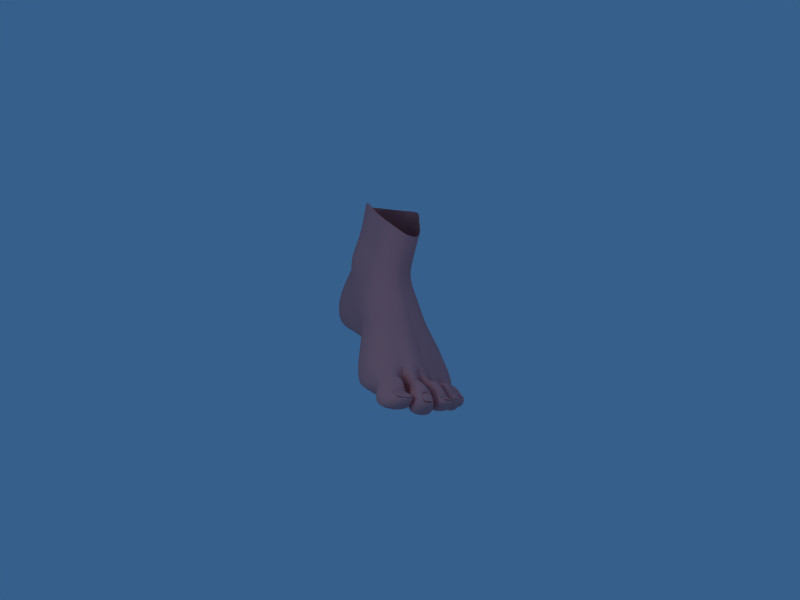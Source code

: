# Source: peu.blend  (saved by Blender 2.46.0; exported with 4.5.12 LTS)
import bpy
from mathutils import Matrix  # noqa: F401  (used for matrix-valued properties, if any)

bpy.ops.wm.read_factory_settings(use_empty=True)
scene = bpy.context.scene
scene.name = 'Scene'

# ---- collections
col_collection_1 = bpy.data.collections.new('Collection 1'); scene.collection.children.link(col_collection_1)

# ---- materials (node trees are filled in below, after node groups)
mat_material = bpy.data.materials.new('Material')
mat_material.alpha_threshold = 0.0
mat_material.preview_render_type = 'SHADERBALL'
mat_material.diffuse_color = (0.901, 0.551, 0.551, 1.0)
mat_material.specular_color = (0.9605, 0.8136, 0.3334)
mat_material.roughness = 0.5
mat_material.specular_intensity = 0.1524
mat_material.line_color = (0.0, 0.0, 0.0, 1.0)

# ---- material node trees

# ---- world
world_world = bpy.data.worlds.new('World'); scene.world = world_world
world_world.color = (0.214, 0.3718, 0.544)
world_world.use_sun_shadow = False
world_world.sun_shadow_jitter_overblur = 0.0
world_world.cycles.sampling_method = 'MANUAL'
world_world.cycles.sample_map_resolution = 256

# ---- cameras
cam_camera = bpy.data.cameras.new('Camera')
cam_camera.passepartout_alpha = 0.2
cam_camera.clip_end = 100.0
cam_camera.lens = 35.0
cam_camera.ortho_scale = 7.314
cam_camera.show_passepartout = False
cam_camera.show_safe_areas = True
cam_camera.dof.focus_distance = 0.0
cam_camera.dof.aperture_fstop = 128.0

# ---- lights
light_spot_001 = bpy.data.lights.new('Spot.001', 'POINT')
light_spot_001.color = (0.9207, 0.9406, 0.8177)
light_spot_001.transmission_factor = 0.0
light_spot_001.cutoff_distance = 30.0
light_spot_001.energy = 100.0
light_spot_001.shadow_buffer_clip_start = 1.001
light_spot_001.shadow_soft_size = 1.0
light_spot_001.shadow_maximum_resolution = 0.006
light_spot_001.use_absolute_resolution = True
light_spot_001.cycles.use_multiple_importance_sampling = False
light_spot = bpy.data.lights.new('Spot', 'POINT')
light_spot.transmission_factor = 0.0
light_spot.cutoff_distance = 30.0
light_spot.energy = 100.0
light_spot.shadow_buffer_clip_start = 1.001
light_spot.shadow_soft_size = 1.0
light_spot.shadow_maximum_resolution = 0.006
light_spot.use_absolute_resolution = True
light_spot.cycles.use_multiple_importance_sampling = False

# ---- meshes
me_cube_005 = bpy.data.meshes.new('Cube.005')
me_cube_005.from_pydata([(1.727, -1.136, -6.211), (0.4433, -1.219, -5.805), (0.7786, -0.7487, -3.49), (1.738, -0.6327, -3.284), (2.785, -2.366, -5.05), (1.276, -3.791, -5.974), (0.9874, -3.295, -2.951), (2.245, -2.713, -3.336), (0.4903, 0.8708, -3.637), (1.863, 1.017, -4.263), (0.5783, 0.1898, -5.935), (3.01, 1.109, -4.273), (3.801, -0.8387, -5.462), (3.898, -0.4134, -3.034), (3.246, -2.05, -5.071), (3.331, -2.159, -3.282), (2.097, -0.3261, -5.485), (4.634, -0.08906, -5.212), (2.521, -1.946, -5.336), (3.6, -1.568, -5.088), (2.285, -1.546, -3.115), (3.402, -1.168, -3.187), (2.045, 0.2803, -3.554), (3.343, 0.1753, -3.413), (2.55, -0.4784, -2.765), (3.219, -1.328, -3.061), (2.893, 0.2463, -3.467), (-0.1894, -1.504, -5.766), (-0.244, -0.1151, -6.191), (-0.8018, 0.5222, -3.828), (0.2196, -1.852, -3.881), (-0.1855, -4.25, -6.326), (-0.5027, -3.705, -3.0), (-0.809, -6.643, -6.097), (0.1719, -6.345, -6.434), (-0.5415, -6.42, -2.151), (0.3134, -6.497, -2.4), (1.824, -3.431, -3.384), (2.024, -3.655, -4.72), (2.899, -2.937, -4.097), (2.582, -3.03, -3.742), (1.048, 1.693, -4.447), (1.064, 1.462, -5.128), (1.894, 1.302, -4.605), (1.921, 1.255, -4.892), (3.009, 1.569, -4.577), (4.654, 1.327, -4.985), (3.188, -2.663, -4.003), (3.501, -2.422, -3.754), (-0.8005, 1.411, -5.465), (-0.4649, 1.517, -4.419), (-0.527, -7.371, -3.81), (-0.8023, -7.235, -3.119), (1.94, -3.512, -3.848), (1.982, -3.583, -4.284), (0.7986, -7.15, -3.724), (0.7183, -6.769, -3.204), (5.292, -0.09645, -5.245), (4.685, 1.883, -4.671), (5.002, -2.072, -3.196), (4.881, -2.489, -3.568), (4.795, -2.612, -3.833), (4.908, -1.953, -4.92), (4.663, 1.922, -4.437), (4.664, 1.435, -4.115), (5.278, -0.2361, -2.992), (5.017, 0.4461, -3.205), (5.079, -0.976, -2.965), (5.287, -1.399, -4.981), (5.5, -0.6254, -5.361), (-1.102, -5.38, -2.638), (-0.9111, -6.879, -3.243), (-0.8628, -6.434, -4.382), (-0.8915, -5.848, -6.051), (-0.9636, 0.2436, -4.275), (-0.9009, 0.6599, -4.766), (-0.8798, 0.5013, -5.398), (-0.9185, -0.1852, -5.919), (-1.175, -4.835, -2.842), (-0.9054, -4.827, -6.238), (-0.1038, -2.694, -5.697), (-0.1972, -2.113, -4.355), (-1.063, -5.092, -4.295), (-1.325, -5.049, -3.756), (-0.4573, -2.55, -4.692), (-0.5456, -2.594, -4.95), (2.863, -2.706, -4.59), (2.88, -2.815, -4.287), (0.2228, 0.827, -5.846), (0.9644, 1.089, -5.538), (1.952, 1.067, -5.07), (2.789, 0.8484, -4.927), (3.126, -2.617, -4.663), (3.319, -2.642, -4.322), (-0.6044, 0.4513, -6.001), (-0.7419, 0.9904, -5.697), (-0.6521, -7.061, -5.14), (-0.5317, -7.138, -4.347), (2.01, -3.631, -4.575), (1.996, -3.607, -4.43), (0.3553, -6.844, -5.06), (0.4786, -7.033, -4.307), (4.774, -2.614, -4.162), (4.788, -2.52, -4.507), (-1.185, -6.262, -4.894), (-0.9205, -6.119, -5.593), (-1.013, 0.4912, -5.546), (-0.9656, 0.153, -5.732), (-0.9364, -4.888, -5.777), (-0.9622, -4.941, -5.389), (-0.514, -2.655, -5.277), (-0.568, -2.632, -5.117), (0.5043, -7.343, -4.23), (0.5564, -7.365, -3.856), (-0.1255, -7.412, -3.693), (-0.08513, -7.296, -4.394), (0.3813, -7.199, -4.855), (0.4016, -7.161, -4.466), (-0.2376, -7.297, -4.435), (-0.1924, -7.098, -4.959), (0.08877, -6.877, -5.613), (0.1342, -6.875, -5.317), (-0.309, -7.08, -5.122), (-0.4689, -6.951, -5.664), (0.5627, -7.471, -3.566), (0.5272, -7.395, -3.118), (-0.2269, -7.377, -3.152), (-0.1056, -7.523, -3.727), (-0.7266, -5.304, -2.251), (0.3346, -5.48, -2.349), (0.6608, -7.215, -2.877), (-0.5284, -7.253, -2.811), (0.3303, -7.123, -2.269), (-0.1715, -7.024, -2.028), (0.1938, -7.872, -2.044), (-0.81, -7.288, -1.653), (-0.7052, -7.522, -3.214), (0.3231, -8.079, -2.782), (-0.1992, -8.884, -2.933), (0.4332, -8.791, -2.884), (0.3006, -8.594, -1.924), (-0.3485, -8.67, -1.534), (0.4114, -7.843, -2.675), (0.4641, -7.56, -2.733), (0.3002, -7.767, -2.168), (0.4178, -7.305, -2.321), (0.3362, -8.542, -2.784), (0.2393, -8.398, -2.082), (0.1611, -7.871, -2.17), (0.2557, -8.022, -2.71), (0.2918, -8.016, -2.705), (0.1973, -7.865, -2.166), (0.3723, -8.537, -2.779), (0.2754, -8.393, -2.077), (0.3722, -8.641, -2.662), (0.2914, -8.521, -2.077), (0.2613, -8.526, -2.08), (0.3421, -8.646, -2.666), (0.7185, -7.703, -3.515), (0.05589, -8.124, -3.585), (-0.08196, -7.997, -3.009), (0.6716, -7.621, -3.048), (0.7748, -8.24, -3.479), (0.7304, -8.166, -3.01), (-0.3536, -8.21, -2.623), (-0.2538, -8.542, -3.812), (0.5154, -9.131, -3.336), (-0.2803, -9.169, -3.639), (-0.3756, -8.851, -2.503), (0.4709, -9.057, -2.867), (0.6901, -8.521, -3.472), (0.6496, -8.432, -3.005), (0.5082, -8.514, -3.343), (0.4879, -8.47, -3.109), (0.3789, -8.763, -3.061), (0.4012, -8.8, -3.296), (0.46, -8.782, -2.975), (0.496, -8.842, -3.355), (0.5425, -8.345, -3.382), (0.5199, -8.295, -3.121), (0.5495, -8.361, -3.381), (0.5269, -8.311, -3.12), (0.467, -8.798, -2.974), (0.503, -8.858, -3.353), (0.4796, -9.005, -3.332), (0.4436, -8.945, -2.953), (0.4726, -8.989, -3.334), (0.4366, -8.929, -2.954), (0.5609, -8.807, -3.158), (0.4252, -9.034, -3.143), (0.7489, -7.788, -4.285), (0.1459, -8.151, -4.431), (0.1849, -8.193, -3.605), (0.8078, -7.769, -3.821), (0.7586, -8.217, -3.796), (0.7167, -8.264, -4.283), (-0.3184, -8.266, -3.537), (-0.2232, -8.268, -4.449), (0.6695, -9.014, -4.228), (0.07747, -9.06, -4.443), (-0.0002766, -9.083, -3.443), (0.6677, -9.048, -3.69), (0.5977, -8.583, -4.249), (0.6463, -8.505, -3.815), (0.39, -8.762, -4.113), (0.3593, -8.701, -3.848), (0.3602, -8.748, -3.839), (0.4684, -8.808, -4.154), (0.5652, -8.898, -3.758), (0.6176, -9.003, -4.168), (0.4567, -8.338, -4.222), (0.4965, -8.274, -3.866), (0.3796, -8.777, -3.962), (0.5652, -8.898, -3.758), (0.6176, -9.003, -4.168), (0.4449, -8.772, -4.004), (0.7733, -7.78, -4.77), (-0.001229, -7.426, -4.951), (-0.06959, -7.453, -4.41), (0.8187, -7.774, -4.445), (0.5616, -8.138, -4.885), (0.6054, -8.143, -4.379), (-0.3087, -8.086, -4.334), (-0.2115, -8.049, -5.103), (0.5857, -8.667, -4.937), (-0.05505, -8.726, -5.021), (-0.1419, -8.759, -4.332), (0.5444, -8.7, -4.32), (0.1251, -7.689, -4.368), (0.1854, -7.728, -4.97), (0.4764, -8.5, -4.712), (0.4701, -8.505, -4.565), (0.4864, -8.356, -4.581), (0.47, -8.358, -4.698), (0.5335, -8.055, -4.518), (0.4919, -8.06, -4.815), (0.5401, -8.673, -4.894), (0.5181, -8.692, -4.385), (0.4812, -8.621, -4.704), (0.4758, -8.626, -4.577), (0.4638, -8.58, -4.622), (0.4654, -8.578, -4.658), (0.3795, -7.151, -5.633), (-0.1764, -7.227, -5.613), (-0.04483, -7.237, -5.267), (0.4261, -7.149, -5.329), (-0.009423, -8.276, -5.045), (-0.07328, -8.296, -5.494), (-0.4228, -7.477, -5.292), (-0.4685, -7.581, -5.632), (0.3288, -7.527, -5.108), (0.2615, -7.662, -5.738), (0.1357, -7.71, -5.347), (0.1247, -7.756, -5.498), (0.1055, -7.926, -5.428), (0.1235, -7.909, -5.32), (0.2949, -8.076, -5.443), (0.3454, -8.049, -5.123), (0.2636, -7.982, -5.01), (0.2633, -8.051, -5.585), (0.1455, -7.608, -5.207), (0.15, -7.614, -5.459), (0.08506, -7.947, -5.314), (0.2695, -8.055, -5.217), (0.2694, -8.078, -5.406), (0.06711, -7.963, -5.422), (1.856, -0.1578, -5.355), (2.72, -0.1674, -5.269), (1.12, -0.08192, -5.627)], [], [(16, 0, 1), (0, 16, 17, 12), (18, 5, 1), (0, 18, 1), (18, 4, 5), (4, 18, 19, 14), (18, 0, 12, 19), (20, 2, 6), (7, 20, 6), (20, 3, 2), (22, 8, 2), (3, 22, 2), (22, 9, 8), (20, 25, 24, 3), (25, 21, 13, 24), (25, 7, 15), (21, 25, 15), (25, 20, 7), (26, 11, 9), (22, 26, 9), (26, 23, 11), (3, 24, 26, 22), (24, 13, 23, 26), (10, 1, 27, 28), (1, 5, 31, 27), (31, 5, 34, 33), (42, 41, 43, 44), (41, 8, 9, 43), (44, 43, 45, 46), (43, 9, 11, 45), (7, 40, 48, 15), (40, 39, 47, 48), (8, 41, 50, 29), (41, 42, 49, 50), (39, 40, 53, 54), (40, 7, 37, 53), (54, 53, 56, 55), (53, 37, 36, 56), (17, 46, 58, 57), (15, 48, 60, 59), (48, 47, 61, 60), (46, 45, 63, 58), (45, 11, 64, 63), (23, 13, 65, 66), (11, 23, 66, 64), (21, 15, 59, 67), (13, 21, 67, 65), (14, 19, 68, 62), (19, 12, 69, 68), (52, 35, 70, 71), (51, 52, 71, 72), (29, 50, 75, 74), (50, 49, 76, 75), (31, 33, 73, 79), (27, 31, 79, 80), (32, 30, 81, 78), (30, 29, 74, 81), (28, 27, 80, 77), (83, 82, 72, 71), (78, 83, 71, 70), (83, 78, 81, 84), (82, 83, 84, 85), (84, 81, 74, 75), (85, 84, 75, 76), (89, 42, 44, 90), (90, 44, 46, 91), (39, 87, 93, 47), (87, 86, 92, 93), (86, 4, 14, 92), (42, 89, 95, 49), (89, 88, 94, 95), (88, 10, 28, 94), (4, 86, 98, 38), (86, 87, 99, 98), (87, 39, 54, 99), (38, 98, 100, 34), (98, 99, 101, 100), (99, 54, 55, 101), (47, 93, 102, 61), (93, 92, 103, 102), (92, 14, 62, 103), (33, 96, 105, 73), (96, 97, 104, 105), (97, 51, 72, 104), (49, 95, 106, 76), (95, 94, 107, 106), (94, 28, 77, 107), (82, 109, 104, 72), (109, 108, 105, 104), (108, 79, 73, 105), (79, 108, 110, 80), (108, 109, 111, 110), (109, 82, 85, 111), (80, 110, 107, 77), (110, 111, 106, 107), (111, 85, 76, 106), (6, 37, 7), (4, 38, 5), (5, 38, 34), (55, 113, 112, 101), (51, 114, 113, 55), (97, 115, 114, 51), (101, 112, 115, 97), (101, 117, 116, 100), (97, 118, 117, 101), (96, 119, 118, 97), (100, 116, 119, 96), (100, 121, 120, 34), (96, 122, 121, 100), (33, 123, 122, 96), (34, 120, 123, 33), (56, 125, 124, 55), (52, 126, 125, 56), (51, 127, 126, 52), (55, 124, 127, 51), (128, 35, 36, 129), (128, 78, 70), (35, 128, 70), (128, 32, 78), (6, 129, 37), (129, 36, 37), (6, 32, 128), (6, 128, 129), (6, 30, 32), (2, 30, 6), (2, 8, 29), (2, 29, 30), (52, 56, 130, 131), (56, 36, 132, 130), (35, 52, 131, 133), (36, 35, 133, 132), (132, 133, 135, 134), (133, 131, 136, 135), (131, 130, 137, 136), (136, 137, 139, 138), (135, 136, 138, 141), (134, 135, 141, 140), (141, 138, 139, 140), (137, 130, 143, 142), (134, 137, 142, 144), (132, 134, 144, 145), (130, 132, 145, 143), (143, 145, 144, 142), (140, 139, 146, 147), (134, 140, 147, 148), (139, 137, 149, 146), (137, 134, 148, 149), (149, 148, 151, 150), (146, 149, 150, 152), (148, 147, 153, 151), (150, 151, 153, 152), (152, 153, 155, 154), (153, 147, 156, 155), (146, 152, 154, 157), (147, 146, 157, 156), (156, 157, 154, 155), (127, 124, 158, 159), (126, 127, 159, 160), (125, 126, 160, 161), (124, 125, 161, 158), (158, 161, 163, 162), (161, 160, 164, 163), (160, 159, 165, 164), (159, 158, 162, 165), (164, 165, 167, 168), (166, 169, 168, 167), (170, 167, 165), (162, 170, 165), (170, 166, 167), (171, 164, 168), (169, 171, 168), (171, 163, 164), (163, 171, 170, 162), (170, 171, 173, 172), (171, 169, 174, 173), (166, 170, 172, 175), (169, 166, 175, 174), (174, 175, 177, 176), (175, 172, 178, 177), (173, 174, 176, 179), (172, 173, 179, 178), (178, 179, 181, 180), (179, 176, 182, 181), (177, 178, 180, 183), (177, 183, 184, 186), (182, 176, 187, 185), (176, 177, 186, 187), (188, 180, 181), (182, 188, 181), (188, 183, 180), (183, 188, 189, 184), (188, 182, 185, 189), (189, 187, 186), (184, 189, 186), (189, 185, 187), (115, 112, 190, 191), (114, 115, 191, 192), (113, 114, 192, 193), (112, 113, 193, 190), (190, 193, 194, 195), (193, 192, 196, 194), (192, 191, 197, 196), (191, 190, 195, 197), (196, 197, 199, 200), (198, 201, 200, 199), (202, 199, 197), (195, 202, 197), (202, 198, 199), (203, 196, 200), (201, 203, 200), (203, 194, 196), (194, 203, 202, 195), (202, 203, 205, 204), (203, 201, 206, 205), (198, 202, 204, 207), (201, 198, 207, 206), (207, 204, 210, 209), (205, 206, 208, 211), (204, 205, 211, 210), (211, 208, 209, 210), (208, 206, 212, 213), (209, 208, 213, 214), (207, 209, 214, 215), (206, 207, 215, 212), (212, 215, 214, 213), (119, 116, 216, 217), (118, 119, 217, 218), (117, 118, 218, 219), (116, 117, 219, 216), (216, 219, 221, 220), (223, 220, 224, 225), (222, 223, 225, 226), (221, 222, 226, 227), (224, 227, 226, 225), (228, 221, 219), (218, 228, 219), (228, 222, 221), (217, 229, 228, 218), (229, 223, 222, 228), (229, 216, 220), (223, 229, 220), (229, 217, 216), (227, 224, 230, 231), (221, 227, 231, 232), (224, 220, 233, 230), (220, 221, 232, 233), (233, 232, 234, 235), (230, 233, 235, 236), (232, 231, 237, 234), (235, 234, 237, 236), (236, 237, 239, 238), (237, 231, 240, 239), (230, 236, 238, 241), (231, 230, 241, 240), (240, 241, 238, 239), (123, 120, 242, 243), (122, 123, 243, 244), (121, 122, 244, 245), (120, 121, 245, 242), (244, 243, 249, 248), (247, 246, 248, 249), (245, 250, 251, 242), (250, 244, 248), (246, 250, 248), (250, 245, 244), (251, 249, 243), (242, 251, 243), (251, 247, 249), (251, 250, 252, 253), (256, 251, 253), (254, 256, 253), (256, 247, 251), (257, 252, 250), (246, 257, 250), (257, 255, 252), (247, 256, 257, 246), (256, 254, 255, 257), (252, 255, 258, 260), (254, 253, 261, 259), (253, 252, 260, 261), (260, 258, 259, 261), (258, 255, 262, 263), (259, 258, 263, 264), (254, 259, 264, 265), (255, 254, 265, 262), (262, 265, 264, 263), (17, 16, 266, 267), (16, 1, 268, 266), (12, 17, 57, 69), (89, 90, 266, 268), (1, 10, 89, 268), (10, 88, 89), (90, 91, 267, 266), (17, 267, 91, 46)])
me_cube_005.polygons.foreach_set('use_smooth', [True] * 294)
_k = {(57, 58): 1.0, (59, 60): 1.0, (60, 61): 1.0, (58, 63): 1.0, (63, 64): 1.0, (65, 66): 1.0, (64, 66): 1.0, (59, 67): 1.0, (65, 67): 1.0, (62, 68): 1.0, (68, 69): 1.0, (57, 69): 1.0, (61, 102): 1.0, (102, 103): 1.0, (62, 103): 1.0}
me_cube_005.attributes.new('crease_edge', 'FLOAT', 'EDGE').data.foreach_set('value', [_k.get((min(e.vertices), max(e.vertices)), 0.0) for e in me_cube_005.edges])
me_cube_005.materials.append(mat_material)
me_cube_005.use_remesh_preserve_volume = False
me_cube_005.use_remesh_preserve_attributes = False
me_cube_005.use_mirror_vertex_groups = False
me_cube_005.update()

# ---- objects
ob_cube = bpy.data.objects.new('Cube', me_cube_005)
ob_lamp_001 = bpy.data.objects.new('Lamp.001', light_spot_001)
ob_lamp = bpy.data.objects.new('Lamp', light_spot)
ob_camera = bpy.data.objects.new('Camera', cam_camera)

# ---- transforms, parenting, visibility, modifiers, constraints
ob_cube.location = (-0.7038, -1.346, 0.6538)
ob_cube.rotation_euler = (3.165, -1.971, -1.884)
ob_cube.scale = (0.3154, 0.3154, 0.3154)
ob_cube.lock_rotations_4d = False
ob_cube.empty_display_type = 'ARROWS'
ob_cube.color = (0.0, 0.0, 0.0, 1.0)
ob_cube.lineart.crease_threshold = 0.0
_m = ob_cube.modifiers.new('Subsurf', 'SUBSURF')
_m.uv_smooth = 'PRESERVE_CORNERS'
_m.quality = 2
_m.levels = 3
_m.show_only_control_edges = False
ob_lamp_001.location = (0.6873, -4.475, 3.372)
ob_lamp_001.rotation_euler = (0.6503, 0.05522, 1.866)
ob_lamp_001.lock_rotations_4d = False
ob_lamp_001.empty_display_type = 'ARROWS'
ob_lamp_001.color = (0.0, 0.0, 0.0, 0.0)
ob_lamp_001.lineart.crease_threshold = 0.0
ob_lamp.location = (4.076, 1.005, 5.904)
ob_lamp.rotation_euler = (0.6503, 0.05522, 1.866)
ob_lamp.lock_rotations_4d = False
ob_lamp.empty_display_type = 'ARROWS'
ob_lamp.color = (0.0, 0.0, 0.0, 0.0)
ob_lamp.lineart.crease_threshold = 0.0
ob_camera.location = (7.481, -6.508, 5.344)
ob_camera.rotation_euler = (1.109, 0.01082, 0.8149)
ob_camera.lock_rotations_4d = False
ob_camera.empty_display_type = 'ARROWS'
ob_camera.color = (0.0, 0.0, 0.0, 0.0)
ob_camera.display_type = 'WIRE'
ob_camera.lineart.crease_threshold = 0.0

# ---- collection membership
col_collection_1.objects.link(ob_cube)
col_collection_1.objects.link(ob_lamp_001)
col_collection_1.objects.link(ob_lamp)
col_collection_1.objects.link(ob_camera)

# ---- scene / render settings (as saved in the file)
scene.camera = ob_camera
scene.frame_start = 1; scene.frame_end = 250; scene.frame_set(1)
scene.render.engine = 'BLENDER_EEVEE_NEXT'
scene.render.image_settings.file_format = 'JPEG'
scene.render.image_settings.color_mode = 'RGB'
scene.render.image_settings.compression = 90
scene.render.resolution_x = 800
scene.render.resolution_y = 600
scene.render.pixel_aspect_x = 100.0
scene.render.pixel_aspect_y = 100.0
scene.render.fps = 25
scene.render.dither_intensity = 0.0
scene.render.use_compositing = False
scene.render.use_sequencer = False
scene.render.bake_margin = 2
scene.render.bake_bias = 0.0
scene.render.use_stamp_time = False
scene.render.use_stamp_date = False
scene.render.use_stamp_frame = False
scene.render.use_stamp_camera = False
scene.render.use_stamp_scene = False
scene.render.use_stamp_filename = False
scene.render.use_stamp_render_time = False
scene.render.stamp_font_size = 0
scene.cycles.use_denoising = False
scene.cycles.samples = 10
scene.cycles.sampling_pattern = 'TABULATED_SOBOL'
scene.cycles.light_sampling_threshold = 0.0
scene.cycles.use_adaptive_sampling = False
scene.cycles.use_light_tree = False
scene.cycles.blur_glossy = 0.0
scene.cycles.volume_bounces = 1
scene.cycles.pixel_filter_type = 'GAUSSIAN'
scene.cycles.sample_clamp_indirect = 0.0
scene.view_settings.view_transform = 'Raw'
bpy.context.view_layer.update()
